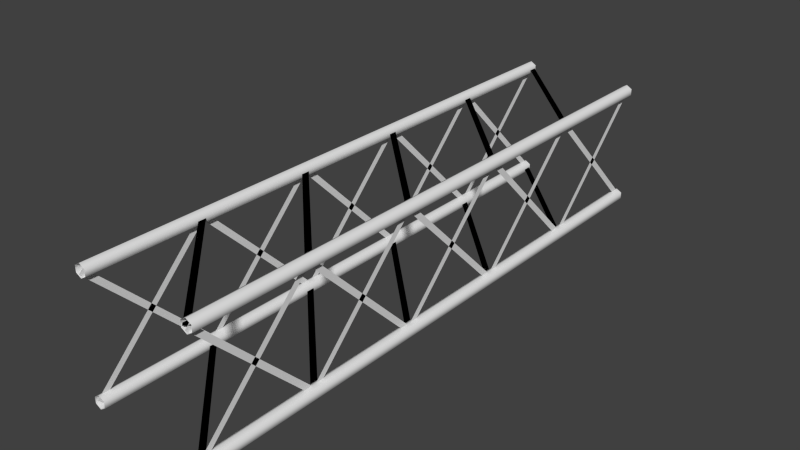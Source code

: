 # Source: stklib_metalSupportBeam_a.blend  (saved by Blender 2.68.0; exported with 4.5.12 LTS)
import bpy
from mathutils import Matrix  # noqa: F401  (used for matrix-valued properties, if any)

bpy.ops.wm.read_factory_settings(use_empty=True)
scene = bpy.context.scene
scene.name = 'Scene'

# ---- collections
col_collection_1 = bpy.data.collections.new('Collection 1'); scene.collection.children.link(col_collection_1)

# ---- materials (node trees are filled in below, after node groups)
mat_material = bpy.data.materials.new('Material')
mat_material.alpha_threshold = 0.0
mat_material.use_transparent_shadow = False
mat_material.roughness = 0.5
mat_material.line_color = (0.0, 0.0, 0.0, 1.0)

# ---- material node trees

# ---- world
world_world = bpy.data.worlds.new('World'); scene.world = world_world
world_world.color = (0.05088, 0.05088, 0.05088)
world_world.use_sun_shadow = False
world_world.sun_shadow_jitter_overblur = 0.0
world_world.cycles.sampling_method = 'MANUAL'
world_world.cycles.sample_map_resolution = 256

# ---- meshes
me_cube = bpy.data.meshes.new('Cube')
me_cube.from_pydata([(1.0, -5.0, -0.8893), (0.9041, -5.0, -0.9447), (0.9041, -5.0, -1.055), (1.0, -5.0, -1.111), (1.096, -5.0, -1.055), (1.096, -5.0, -0.9447), (1.0, 5.0, -0.8893), (0.9041, 5.0, -0.9447), (0.9041, 5.0, -1.055), (1.0, 5.0, -1.111), (1.096, 5.0, -1.055), (1.096, 5.0, -0.9447), (1.0, -5.0, 1.111), (0.9041, -5.0, 1.055), (0.9041, -5.0, 0.9447), (1.0, -5.0, 0.8893), (1.096, -5.0, 0.9447), (1.096, -5.0, 1.055), (1.0, 5.0, 1.111), (0.9041, 5.0, 1.055), (0.9041, 5.0, 0.9447), (1.0, 5.0, 0.8893), (1.096, 5.0, 0.9447), (1.096, 5.0, 1.055), (-1.0, -5.0, -0.8893), (-1.096, -5.0, -0.9447), (-1.096, -5.0, -1.055), (-1.0, -5.0, -1.111), (-0.9041, -5.0, -1.055), (-0.9041, -5.0, -0.9447), (-1.0, 5.0, -0.8893), (-1.096, 5.0, -0.9447), (-1.096, 5.0, -1.055), (-1.0, 5.0, -1.111), (-0.9041, 5.0, -1.055), (-0.9041, 5.0, -0.9447), (-1.0, -5.0, 1.111), (-1.096, -5.0, 1.055), (-1.096, -5.0, 0.9447), (-1.0, -5.0, 0.8893), (-0.9041, -5.0, 0.9447), (-0.9041, -5.0, 1.055), (-1.0, 5.0, 1.111), (-1.096, 5.0, 1.055), (-1.096, 5.0, 0.9447), (-1.0, 5.0, 0.8893), (-0.9041, 5.0, 0.9447), (-0.9041, 5.0, 1.055), (1.0, -1.025, -0.9546), (1.0, 0.9546, 1.025), (1.0, -0.9546, -1.025), (1.0, 1.025, 0.9546), (1.0, -3.025, -0.9546), (1.0, -1.045, 1.025), (1.0, -2.955, -1.025), (1.0, -0.9747, 0.9546), (1.0, -5.025, -0.9546), (1.0, -3.045, 1.025), (1.0, -4.955, -1.025), (1.0, -2.975, 0.9546), (1.0, 0.9747, -0.9546), (1.0, 2.955, 1.025), (1.0, 1.045, -1.025), (1.0, 3.025, 0.9546), (1.0, 2.975, -0.9546), (1.0, 4.955, 1.025), (1.0, 3.045, -1.025), (1.0, 5.025, 0.9546), (-1.0, -1.025, -0.9546), (-1.0, 0.9546, 1.025), (-1.0, -0.9546, -1.025), (-1.0, 1.025, 0.9546), (-1.0, -3.025, -0.9546), (-1.0, -1.045, 1.025), (-1.0, -2.955, -1.025), (-1.0, -0.9747, 0.9546), (-1.0, -5.025, -0.9546), (-1.0, -3.045, 1.025), (-1.0, -4.955, -1.025), (-1.0, -2.975, 0.9546), (-1.0, 0.9747, -0.9546), (-1.0, 2.955, 1.025), (-1.0, 1.045, -1.025), (-1.0, 3.025, 0.9546), (-1.0, 2.975, -0.9546), (-1.0, 4.955, 1.025), (-1.0, 3.045, -1.025), (-1.0, 5.025, 0.9546), (0.9546, -1.025, 1.0), (-1.025, 0.9546, 1.0), (1.025, -0.9546, 1.0), (-0.9546, 1.025, 1.0), (0.9546, -3.025, 1.0), (-1.025, -1.045, 1.0), (1.025, -2.955, 1.0), (-0.9546, -0.9747, 1.0), (0.9546, -5.025, 1.0), (-1.025, -3.045, 1.0), (1.025, -4.955, 1.0), (-0.9546, -2.975, 1.0), (0.9546, 0.9747, 1.0), (-1.025, 2.955, 1.0), (1.025, 1.045, 1.0), (-0.9546, 3.025, 1.0), (0.9546, 2.975, 1.0), (-1.025, 4.955, 1.0), (1.025, 3.045, 1.0), (-0.9546, 5.025, 1.0), (0.9546, -1.025, -1.0), (-1.025, 0.9546, -1.0), (1.025, -0.9546, -1.0), (-0.9546, 1.025, -1.0), (0.9546, -3.025, -1.0), (-1.025, -1.045, -1.0), (1.025, -2.955, -1.0), (-0.9546, -0.9747, -1.0), (0.9546, -5.025, -1.0), (-1.025, -3.045, -1.0), (1.025, -4.955, -1.0), (-0.9546, -2.975, -1.0), (0.9546, 0.9747, -1.0), (-1.025, 2.955, -1.0), (1.025, 1.045, -1.0), (-0.9546, 3.025, -1.0), (0.9546, 2.975, -1.0), (-1.025, 4.955, -1.0), (1.025, 3.045, -1.0), (-0.9546, 5.025, -1.0), (1.0, 1.025, -0.9546), (1.0, -0.9546, 1.025), (1.0, 0.9546, -1.025), (1.0, -1.025, 0.9546), (1.0, 3.025, -0.9546), (1.0, 1.045, 1.025), (1.0, 2.955, -1.025), (1.0, 0.9747, 0.9546), (1.0, 5.025, -0.9546), (1.0, 3.045, 1.025), (1.0, 4.955, -1.025), (1.0, 2.975, 0.9546), (1.0, -0.9747, -0.9546), (1.0, -2.955, 1.025), (1.0, -1.045, -1.025), (1.0, -3.025, 0.9546), (1.0, -2.975, -0.9546), (1.0, -4.955, 1.025), (1.0, -3.045, -1.025), (1.0, -5.025, 0.9546), (-1.0, 1.025, -0.9546), (-1.0, -0.9546, 1.025), (-1.0, 0.9546, -1.025), (-1.0, -1.025, 0.9546), (-1.0, 3.025, -0.9546), (-1.0, 1.045, 1.025), (-1.0, 2.955, -1.025), (-1.0, 0.9747, 0.9546), (-1.0, 5.025, -0.9546), (-1.0, 3.045, 1.025), (-1.0, 4.955, -1.025), (-1.0, 2.975, 0.9546), (-1.0, -0.9747, -0.9546), (-1.0, -2.955, 1.025), (-1.0, -1.045, -1.025), (-1.0, -3.025, 0.9546), (-1.0, -2.975, -0.9546), (-1.0, -4.955, 1.025), (-1.0, -3.045, -1.025), (-1.0, -5.025, 0.9546), (-0.9546, 1.025, -1.0), (1.025, -0.9546, -1.0), (-1.025, 0.9546, -1.0), (0.9546, -1.025, -1.0), (-0.9546, 3.025, -1.0), (1.025, 1.045, -1.0), (-1.025, 2.955, -1.0), (0.9546, 0.9747, -1.0), (-0.9546, 5.025, -1.0), (1.025, 3.045, -1.0), (-1.025, 4.955, -1.0), (0.9546, 2.975, -1.0), (-0.9546, -0.9747, -1.0), (1.025, -2.955, -1.0), (-1.025, -1.045, -1.0), (0.9546, -3.025, -1.0), (-0.9546, -2.975, -1.0), (1.025, -4.955, -1.0), (-1.025, -3.045, -1.0), (0.9546, -5.025, -1.0), (-0.9546, 1.025, 1.0), (1.025, -0.9546, 1.0), (-1.025, 0.9546, 1.0), (0.9546, -1.025, 1.0), (-0.9546, 3.025, 1.0), (1.025, 1.045, 1.0), (-1.025, 2.955, 1.0), (0.9546, 0.9747, 1.0), (-0.9546, 5.025, 1.0), (1.025, 3.045, 1.0), (-1.025, 4.955, 1.0), (0.9546, 2.975, 1.0), (-0.9546, -0.9747, 1.0), (1.025, -2.955, 1.0), (-1.025, -1.045, 1.0), (0.9546, -3.025, 1.0), (-0.9546, -2.975, 1.0), (1.025, -4.955, 1.0), (-1.025, -3.045, 1.0), (0.9546, -5.025, 1.0)], [], [(2, 8, 9, 3), (5, 11, 6, 0), (1, 7, 8, 2), (4, 10, 11, 5), (0, 6, 7, 1), (3, 9, 10, 4), (14, 20, 21, 15), (17, 23, 18, 12), (13, 19, 20, 14), (16, 22, 23, 17), (12, 18, 19, 13), (15, 21, 22, 16), (26, 32, 33, 27), (29, 35, 30, 24), (25, 31, 32, 26), (28, 34, 35, 29), (24, 30, 31, 25), (27, 33, 34, 28), (38, 44, 45, 39), (41, 47, 42, 36), (37, 43, 44, 38), (40, 46, 47, 41), (36, 42, 43, 37), (39, 45, 46, 40), (49, 48, 50, 51), (53, 52, 54, 55), (57, 56, 58, 59), (61, 60, 62, 63), (65, 64, 66, 67), (69, 71, 70, 68), (73, 75, 74, 72), (77, 79, 78, 76), (81, 83, 82, 80), (85, 87, 86, 84), (89, 88, 90, 91), (93, 92, 94, 95), (97, 96, 98, 99), (101, 100, 102, 103), (105, 104, 106, 107), (109, 111, 110, 108), (113, 115, 114, 112), (117, 119, 118, 116), (121, 123, 122, 120), (125, 127, 126, 124), (129, 128, 130, 131), (133, 132, 134, 135), (137, 136, 138, 139), (141, 140, 142, 143), (145, 144, 146, 147), (149, 151, 150, 148), (153, 155, 154, 152), (157, 159, 158, 156), (161, 163, 162, 160), (165, 167, 166, 164), (169, 168, 170, 171), (173, 172, 174, 175), (177, 176, 178, 179), (181, 180, 182, 183), (185, 184, 186, 187), (189, 191, 190, 188), (193, 195, 194, 192), (197, 199, 198, 196), (201, 203, 202, 200), (205, 207, 206, 204)])
me_cube.polygons.foreach_set('use_smooth', [1, 1, 1, 1, 1, 1, 1, 1, 1, 1, 1, 1, 1, 1, 1, 1, 1, 1, 1, 1, 1, 1, 1, 1, 0, 0, 0, 0, 0, 0, 0, 0, 0, 0, 0, 0, 0, 0, 0, 0, 0, 0, 0, 0, 0, 0, 0, 0, 0, 0, 0, 0, 0, 0, 0, 0, 0, 0, 0, 0, 0, 0, 0, 0])
_uv = me_cube.uv_layers.new(name='UVMap')
_uv.uv.foreach_set('vector', [0.5427, 4.959, 0.5274, 0.0002528, 0.5823, 8.466e-05, 0.5976, 4.959, 0.3476, 0.0002528, 0.3323, 4.959, 0.2774, 4.959, 0.2927, 8.466e-05, 0.5152, 4.959, 0.5, 0.000337, 0.5274, 0.0002528, 0.5427, 4.959, 0.375, 0.000337, 0.3598, 4.959, 0.3323, 4.959, 0.3476, 0.0002528, 0.2927, 8.466e-05, 0.2774, 4.959, 0.25, 4.959, 0.2652, 0.0, 0.5976, 4.959, 0.5823, 8.466e-05, 0.6098, 0.0, 0.625, 4.959, 0.9177, 4.959, 0.9024, 0.0002526, 0.9573, 8.395e-05, 0.9726, 4.959, 0.08234, 8.371e-05, 0.09755, 4.959, 0.04266, 4.959, 0.02745, 0.0002526, 0.8902, 4.959, 0.875, 0.0003367, 0.9024, 0.0002526, 0.9177, 4.959, 0.1098, 0.0, 0.125, 4.959, 0.09755, 4.959, 0.08234, 8.371e-05, 0.02745, 0.0002526, 0.04266, 4.959, 0.01521, 4.959, 0.0, 0.0003365, 0.9726, 4.959, 0.9573, 8.395e-05, 0.9848, 0.0, 1.0, 4.959, 0.7927, 4.959, 0.7774, 0.0002526, 0.8323, 8.466e-05, 0.8476, 4.959, 0.4726, 0.0002528, 0.4573, 4.959, 0.4024, 4.959, 0.4177, 8.395e-05, 0.7652, 4.959, 0.75, 0.0003365, 0.7774, 0.0002526, 0.7927, 4.959, 0.5, 0.0003367, 0.4848, 4.959, 0.4573, 4.959, 0.4726, 0.0002528, 0.4177, 8.395e-05, 0.4024, 4.959, 0.375, 4.959, 0.3902, 0.0, 0.8476, 4.959, 0.8323, 8.466e-05, 0.8598, 0.0, 0.875, 4.959, 0.6677, 4.959, 0.6524, 0.0002528, 0.7073, 8.442e-05, 0.7226, 4.959, 0.2226, 0.0002528, 0.2073, 4.959, 0.1524, 4.959, 0.1677, 8.489e-05, 0.6402, 4.959, 0.625, 0.000337, 0.6524, 0.0002528, 0.6677, 4.959, 0.25, 0.0003374, 0.2348, 4.959, 0.2073, 4.959, 0.2226, 0.0002528, 0.1677, 8.489e-05, 0.1524, 4.959, 0.125, 4.959, 0.1402, 0.0, 0.7226, 4.959, 0.7073, 8.442e-05, 0.7348, 0.0, 0.75, 4.959, 2.041e-05, 1.0, 1.89e-05, 1.89e-05, 0.03573, 1.89e-05, 0.03573, 1.0, 2.041e-05, 1.0, 1.89e-05, 1.89e-05, 0.03573, 1.89e-05, 0.03573, 1.0, 2.041e-05, 1.0, 1.89e-05, 1.89e-05, 0.03573, 1.89e-05, 0.03573, 1.0, 2.041e-05, 1.0, 1.89e-05, 1.89e-05, 0.03573, 1.89e-05, 0.03573, 1.0, 2.041e-05, 1.0, 1.89e-05, 1.89e-05, 0.03573, 1.89e-05, 0.03573, 1.0, 2.041e-05, 1.0, 0.03573, 1.0, 0.03573, 1.89e-05, 1.89e-05, 1.89e-05, 2.041e-05, 1.0, 0.03573, 1.0, 0.03573, 1.89e-05, 1.89e-05, 1.89e-05, 2.041e-05, 1.0, 0.03573, 1.0, 0.03573, 1.89e-05, 1.89e-05, 1.89e-05, 2.041e-05, 1.0, 0.03573, 1.0, 0.03573, 1.89e-05, 1.89e-05, 1.89e-05, 2.041e-05, 1.0, 0.03573, 1.0, 0.03573, 1.89e-05, 1.89e-05, 1.89e-05, 2.041e-05, 1.0, 1.89e-05, 1.89e-05, 0.03573, 1.89e-05, 0.03573, 1.0, 2.041e-05, 1.0, 1.89e-05, 1.89e-05, 0.03573, 1.89e-05, 0.03573, 1.0, 2.041e-05, 1.0, 1.89e-05, 1.89e-05, 0.03573, 1.89e-05, 0.03573, 1.0, 2.041e-05, 1.0, 1.89e-05, 1.89e-05, 0.03573, 1.89e-05, 0.03573, 1.0, 2.041e-05, 1.0, 1.89e-05, 1.89e-05, 0.03573, 1.89e-05, 0.03573, 1.0, 2.041e-05, 1.0, 0.03573, 1.0, 0.03573, 1.89e-05, 1.89e-05, 1.89e-05, 2.041e-05, 1.0, 0.03573, 1.0, 0.03573, 1.89e-05, 1.89e-05, 1.89e-05, 2.041e-05, 1.0, 0.03573, 1.0, 0.03573, 1.89e-05, 1.89e-05, 1.89e-05, 2.041e-05, 1.0, 0.03573, 1.0, 0.03573, 1.89e-05, 1.89e-05, 1.89e-05, 2.041e-05, 1.0, 0.03573, 1.0, 0.03573, 1.89e-05, 1.89e-05, 1.89e-05, 2.041e-05, 1.0, 1.89e-05, 1.89e-05, 0.03573, 1.89e-05, 0.03573, 1.0, 2.041e-05, 1.0, 1.89e-05, 1.89e-05, 0.03573, 1.89e-05, 0.03573, 1.0, 2.041e-05, 1.0, 1.89e-05, 1.89e-05, 0.03573, 1.89e-05, 0.03573, 1.0, 2.041e-05, 1.0, 1.89e-05, 1.89e-05, 0.03573, 1.89e-05, 0.03573, 1.0, 2.041e-05, 1.0, 1.89e-05, 1.89e-05, 0.03573, 1.89e-05, 0.03573, 1.0, 2.041e-05, 1.0, 0.03573, 1.0, 0.03573, 1.89e-05, 1.89e-05, 1.89e-05, 2.041e-05, 1.0, 0.03573, 1.0, 0.03573, 1.89e-05, 1.89e-05, 1.89e-05, 2.041e-05, 1.0, 0.03573, 1.0, 0.03573, 1.89e-05, 1.89e-05, 1.89e-05, 2.041e-05, 1.0, 0.03573, 1.0, 0.03573, 1.89e-05, 1.89e-05, 1.89e-05, 2.041e-05, 1.0, 0.03573, 1.0, 0.03573, 1.89e-05, 1.89e-05, 1.89e-05, 2.041e-05, 1.0, 1.89e-05, 1.89e-05, 0.03573, 1.89e-05, 0.03573, 1.0, 2.041e-05, 1.0, 1.89e-05, 1.89e-05, 0.03573, 1.89e-05, 0.03573, 1.0, 2.041e-05, 1.0, 1.89e-05, 1.89e-05, 0.03573, 1.89e-05, 0.03573, 1.0, 2.041e-05, 1.0, 1.89e-05, 1.89e-05, 0.03573, 1.89e-05, 0.03573, 1.0, 2.041e-05, 1.0, 1.89e-05, 1.89e-05, 0.03573, 1.89e-05, 0.03573, 1.0, 2.041e-05, 1.0, 0.03573, 1.0, 0.03573, 1.89e-05, 1.89e-05, 1.89e-05, 2.041e-05, 1.0, 0.03573, 1.0, 0.03573, 1.89e-05, 1.89e-05, 1.89e-05, 2.041e-05, 1.0, 0.03573, 1.0, 0.03573, 1.89e-05, 1.89e-05, 1.89e-05, 2.041e-05, 1.0, 0.03573, 1.0, 0.03573, 1.89e-05, 1.89e-05, 1.89e-05, 2.041e-05, 1.0, 0.03573, 1.0, 0.03573, 1.89e-05, 1.89e-05, 1.89e-05])
me_cube.materials.append(mat_material)
me_cube.use_remesh_preserve_volume = False
me_cube.use_remesh_preserve_attributes = False
me_cube.use_mirror_vertex_groups = False
me_cube.update()

# ---- objects
ob_stklib_metalsupportbeam_a_main = bpy.data.objects.new('stklib_metalSupportBeam_a_main', me_cube)

# ---- transforms, parenting, visibility, modifiers, constraints
ob_stklib_metalsupportbeam_a_main.location = (0.0, 0.0, 0.0)
ob_stklib_metalsupportbeam_a_main.lock_rotations_4d = False
ob_stklib_metalsupportbeam_a_main.empty_display_type = 'ARROWS'
ob_stklib_metalsupportbeam_a_main.lineart.crease_threshold = 0.0

# ---- collection membership
col_collection_1.objects.link(ob_stklib_metalsupportbeam_a_main)

# ---- scene / render settings (as saved in the file)
scene.frame_start = 1; scene.frame_end = 250; scene.frame_set(1)
scene.render.engine = 'BLENDER_EEVEE_NEXT'
scene.render.image_settings.color_mode = 'RGB'
scene.render.image_settings.compression = 90
scene.render.resolution_percentage = 50
scene.render.dither_intensity = 0.0
scene.cycles.use_denoising = False
scene.cycles.samples = 10
scene.cycles.sampling_pattern = 'TABULATED_SOBOL'
scene.cycles.light_sampling_threshold = 0.0
scene.cycles.use_adaptive_sampling = False
scene.cycles.use_light_tree = False
scene.cycles.blur_glossy = 0.0
scene.cycles.volume_bounces = 1
scene.cycles.pixel_filter_type = 'GAUSSIAN'
scene.cycles.sample_clamp_indirect = 0.0
scene.view_settings.view_transform = 'Standard'
bpy.context.view_layer.update()

# ---- added for rendering (the .blend has no active camera and no usable light): camera, sun
cam_auto = bpy.data.cameras.new('AutoCamera')
cam_auto.lens = 50.0
cam_auto.sensor_width = 36.0
cam_auto.clip_end = 1000.0
ob_auto_camera = bpy.data.objects.new('AutoCamera', cam_auto)
scene.collection.objects.link(ob_auto_camera)
ob_auto_camera.location = (9.73699, -11.6844, 7.78959)
ob_auto_camera.rotation_euler = (1.09748, -7.21219e-08, 0.694738)
scene.camera = ob_auto_camera
light_auto_sun = bpy.data.lights.new('AutoSun', 'SUN')
light_auto_sun.energy = 3.0
light_auto_sun.angle = 0.0523599
ob_auto_sun = bpy.data.objects.new('AutoSun', light_auto_sun)
scene.collection.objects.link(ob_auto_sun)
ob_auto_sun.rotation_euler = (0.872665, 0.174533, 0.523599)
bpy.context.view_layer.update()
